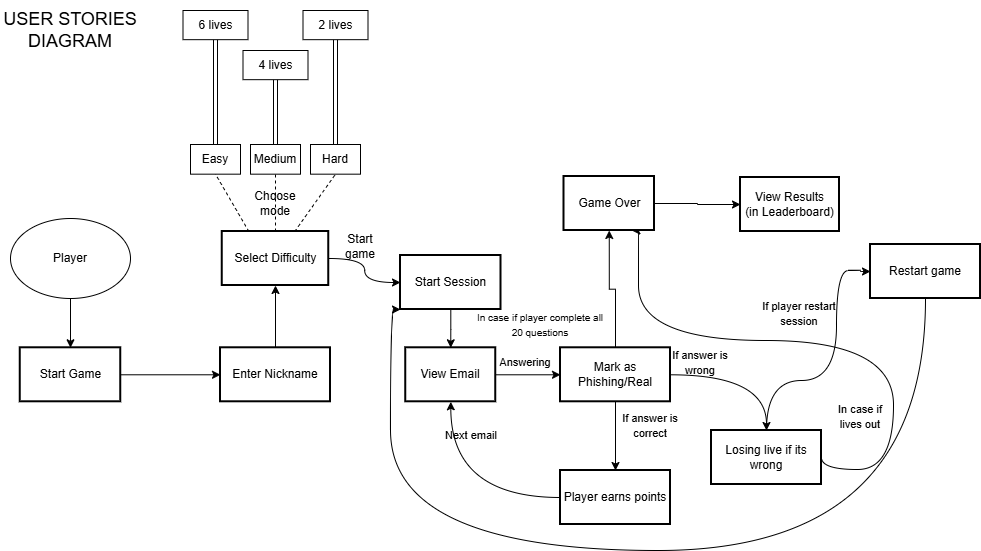

The diagram above was exported from draw.io. Its source (the exported page's mxGraphModel, read from the mxfile embedded in the PNG):
<mxGraphModel dx="1367" dy="556" grid="1" gridSize="10" guides="1" tooltips="1" connect="1" arrows="1" fold="1" page="1" pageScale="1" pageWidth="827" pageHeight="1169" math="0" shadow="0">
  <root>
    <mxCell id="0" />
    <mxCell id="1" parent="0" />
    <mxCell id="J4lf_i9QzY0JKORThtMe-1" parent="1" style="ellipse;whiteSpace=wrap;html=1;" value="Player" vertex="1">
      <mxGeometry height="80" width="120" x="350" y="438" as="geometry" />
    </mxCell>
    <mxCell id="J4lf_i9QzY0JKORThtMe-2" edge="1" parent="1" source="J4lf_i9QzY0JKORThtMe-1" style="endArrow=classic;html=1;rounded=0;exitX=0.5;exitY=1;exitDx=0;exitDy=0;entryX=0.5;entryY=0;entryDx=0;entryDy=0;" target="J4lf_i9QzY0JKORThtMe-3" value="">
      <mxGeometry height="50" relative="1" width="50" as="geometry">
        <mxPoint x="360" y="770" as="sourcePoint" />
        <mxPoint x="370" y="510" as="targetPoint" />
      </mxGeometry>
    </mxCell>
    <mxCell id="J4lf_i9QzY0JKORThtMe-3" parent="1" style="whiteSpace=wrap;strokeWidth=2;" value="Start Game" vertex="1">
      <mxGeometry height="54" width="100.5" x="359.75" y="567.29" as="geometry" />
    </mxCell>
    <mxCell id="J4lf_i9QzY0JKORThtMe-4" parent="1" style="whiteSpace=wrap;strokeWidth=2;" value="Enter Nickname" vertex="1">
      <mxGeometry height="54" width="110" x="560" y="567.29" as="geometry" />
    </mxCell>
    <mxCell id="J4lf_i9QzY0JKORThtMe-5" edge="1" parent="1" source="J4lf_i9QzY0JKORThtMe-3" style="endArrow=classic;html=1;rounded=0;exitX=1;exitY=0.5;exitDx=0;exitDy=0;entryX=0;entryY=0.5;entryDx=0;entryDy=0;" target="J4lf_i9QzY0JKORThtMe-4" value="">
      <mxGeometry height="50" relative="1" width="50" as="geometry">
        <mxPoint x="510" y="496" as="sourcePoint" />
        <mxPoint x="510" y="583" as="targetPoint" />
      </mxGeometry>
    </mxCell>
    <mxCell id="J4lf_i9QzY0JKORThtMe-6" parent="1" style="whiteSpace=wrap;strokeWidth=2;" value="Select Difficulty" vertex="1">
      <mxGeometry height="54" width="106.5" x="561.75" y="451" as="geometry" />
    </mxCell>
    <mxCell id="J4lf_i9QzY0JKORThtMe-7" edge="1" parent="1" source="J4lf_i9QzY0JKORThtMe-4" style="endArrow=classic;html=1;rounded=0;exitX=0.5;exitY=0;exitDx=0;exitDy=0;entryX=0.5;entryY=1;entryDx=0;entryDy=0;" target="J4lf_i9QzY0JKORThtMe-6" value="">
      <mxGeometry height="50" relative="1" width="50" as="geometry">
        <mxPoint x="540" y="530" as="sourcePoint" />
        <mxPoint x="640" y="540" as="targetPoint" />
      </mxGeometry>
    </mxCell>
    <mxCell id="J4lf_i9QzY0JKORThtMe-8" edge="1" parent="1" source="J4lf_i9QzY0JKORThtMe-9" style="edgeStyle=orthogonalEdgeStyle;rounded=0;orthogonalLoop=1;jettySize=auto;html=1;entryX=0.5;entryY=0;entryDx=0;entryDy=0;" target="J4lf_i9QzY0JKORThtMe-12">
      <mxGeometry relative="1" as="geometry" />
    </mxCell>
    <mxCell id="J4lf_i9QzY0JKORThtMe-9" parent="1" style="whiteSpace=wrap;strokeWidth=2;" value="Start Session" vertex="1">
      <mxGeometry height="54" width="100.5" x="740" y="475" as="geometry" />
    </mxCell>
    <mxCell id="J4lf_i9QzY0JKORThtMe-10" edge="1" parent="1" source="J4lf_i9QzY0JKORThtMe-6" style="endArrow=classic;html=1;rounded=0;exitX=1;exitY=0.5;exitDx=0;exitDy=0;entryX=0;entryY=0.5;entryDx=0;entryDy=0;edgeStyle=orthogonalEdgeStyle;curved=1;" target="J4lf_i9QzY0JKORThtMe-9" value="">
      <mxGeometry height="50" relative="1" width="50" as="geometry">
        <mxPoint x="700" y="471" as="sourcePoint" />
        <mxPoint x="700" y="409" as="targetPoint" />
      </mxGeometry>
    </mxCell>
    <mxCell id="J4lf_i9QzY0JKORThtMe-11" edge="1" parent="1" source="J4lf_i9QzY0JKORThtMe-12" style="edgeStyle=orthogonalEdgeStyle;rounded=0;orthogonalLoop=1;jettySize=auto;html=1;exitX=1;exitY=0.5;exitDx=0;exitDy=0;entryX=0;entryY=0.5;entryDx=0;entryDy=0;" target="J4lf_i9QzY0JKORThtMe-16">
      <mxGeometry relative="1" as="geometry" />
    </mxCell>
    <mxCell id="J4lf_i9QzY0JKORThtMe-12" parent="1" style="whiteSpace=wrap;strokeWidth=2;" value="View Email" vertex="1">
      <mxGeometry height="54" width="90" x="745.25" y="567.29" as="geometry" />
    </mxCell>
    <mxCell id="J4lf_i9QzY0JKORThtMe-13" edge="1" parent="1" source="J4lf_i9QzY0JKORThtMe-16" style="edgeStyle=orthogonalEdgeStyle;rounded=0;orthogonalLoop=1;jettySize=auto;html=1;entryX=0.5;entryY=0;entryDx=0;entryDy=0;curved=1;" target="J4lf_i9QzY0JKORThtMe-19">
      <mxGeometry relative="1" as="geometry" />
    </mxCell>
    <mxCell id="J4lf_i9QzY0JKORThtMe-14" edge="1" parent="1" source="J4lf_i9QzY0JKORThtMe-16" style="edgeStyle=orthogonalEdgeStyle;rounded=0;orthogonalLoop=1;jettySize=auto;html=1;entryX=0.5;entryY=1;entryDx=0;entryDy=0;" target="J4lf_i9QzY0JKORThtMe-33">
      <mxGeometry relative="1" as="geometry" />
    </mxCell>
    <mxCell id="J4lf_i9QzY0JKORThtMe-15" edge="1" parent="1" source="J4lf_i9QzY0JKORThtMe-16" style="edgeStyle=orthogonalEdgeStyle;rounded=0;orthogonalLoop=1;jettySize=auto;html=1;entryX=0.5;entryY=0;entryDx=0;entryDy=0;" target="J4lf_i9QzY0JKORThtMe-38">
      <mxGeometry relative="1" as="geometry" />
    </mxCell>
    <mxCell id="J4lf_i9QzY0JKORThtMe-16" parent="1" style="whiteSpace=wrap;strokeWidth=2;" value="Mark as Phishing/Real" vertex="1">
      <mxGeometry height="54" width="110" x="900" y="567.29" as="geometry" />
    </mxCell>
    <mxCell id="J4lf_i9QzY0JKORThtMe-17" edge="1" parent="1" source="J4lf_i9QzY0JKORThtMe-46" style="edgeStyle=orthogonalEdgeStyle;rounded=0;orthogonalLoop=1;jettySize=auto;html=1;entryX=0;entryY=1;entryDx=0;entryDy=0;curved=1;exitX=0.5;exitY=1;exitDx=0;exitDy=0;" target="J4lf_i9QzY0JKORThtMe-9">
      <mxGeometry relative="1" as="geometry">
        <Array as="points">
          <mxPoint x="1265" y="770" />
          <mxPoint x="730" y="770" />
          <mxPoint x="730" y="529" />
        </Array>
      </mxGeometry>
    </mxCell>
    <mxCell id="J4lf_i9QzY0JKORThtMe-18" edge="1" parent="1" source="J4lf_i9QzY0JKORThtMe-19" style="edgeStyle=orthogonalEdgeStyle;rounded=0;orthogonalLoop=1;jettySize=auto;html=1;entryX=0.75;entryY=1;entryDx=0;entryDy=0;curved=1;exitX=1;exitY=0.5;exitDx=0;exitDy=0;" target="J4lf_i9QzY0JKORThtMe-33">
      <mxGeometry relative="1" as="geometry">
        <Array as="points">
          <mxPoint x="1161" y="689" />
          <mxPoint x="1233" y="689" />
          <mxPoint x="1233" y="560" />
          <mxPoint x="978" y="560" />
        </Array>
        <mxPoint x="1234.38" y="688.9999999999999" as="sourcePoint" />
        <mxPoint x="1161.005" y="541" as="targetPoint" />
      </mxGeometry>
    </mxCell>
    <mxCell id="J4lf_i9QzY0JKORThtMe-19" parent="1" style="whiteSpace=wrap;strokeWidth=2;" value="Losing live if its wrong" vertex="1">
      <mxGeometry height="54" width="110" x="1051" y="650" as="geometry" />
    </mxCell>
    <mxCell id="J4lf_i9QzY0JKORThtMe-20" edge="1" parent="1" source="J4lf_i9QzY0JKORThtMe-6" style="endArrow=none;dashed=1;html=1;rounded=0;entryX=0.5;entryY=1;entryDx=0;entryDy=0;" target="J4lf_i9QzY0JKORThtMe-26" value="">
      <mxGeometry height="50" relative="1" width="50" as="geometry">
        <mxPoint x="610" y="410" as="sourcePoint" />
        <mxPoint x="668.25" y="400" as="targetPoint" />
      </mxGeometry>
    </mxCell>
    <mxCell id="J4lf_i9QzY0JKORThtMe-21" edge="1" parent="1" source="J4lf_i9QzY0JKORThtMe-6" style="endArrow=none;dashed=1;html=1;rounded=0;exitX=0.5;exitY=0;exitDx=0;exitDy=0;entryX=0.5;entryY=1;entryDx=0;entryDy=0;" target="J4lf_i9QzY0JKORThtMe-24" value="">
      <mxGeometry height="50" relative="1" width="50" as="geometry">
        <mxPoint x="570" y="431" as="sourcePoint" />
        <mxPoint x="615" y="400" as="targetPoint" />
      </mxGeometry>
    </mxCell>
    <mxCell id="J4lf_i9QzY0JKORThtMe-22" edge="1" parent="1" source="J4lf_i9QzY0JKORThtMe-6" style="endArrow=none;dashed=1;html=1;rounded=0;exitX=0.25;exitY=0;exitDx=0;exitDy=0;entryX=0.5;entryY=1;entryDx=0;entryDy=0;" target="J4lf_i9QzY0JKORThtMe-28" value="">
      <mxGeometry height="50" relative="1" width="50" as="geometry">
        <mxPoint x="579" y="441" as="sourcePoint" />
        <mxPoint x="560" y="400" as="targetPoint" />
      </mxGeometry>
    </mxCell>
    <mxCell id="J4lf_i9QzY0JKORThtMe-23" edge="1" parent="1" source="J4lf_i9QzY0JKORThtMe-24" style="edgeStyle=orthogonalEdgeStyle;rounded=0;orthogonalLoop=1;jettySize=auto;html=1;entryX=0.5;entryY=1;entryDx=0;entryDy=0;shape=link;" target="J4lf_i9QzY0JKORThtMe-30">
      <mxGeometry relative="1" as="geometry" />
    </mxCell>
    <mxCell id="J4lf_i9QzY0JKORThtMe-24" parent="1" style="rounded=0;whiteSpace=wrap;html=1;" value="Medium" vertex="1">
      <mxGeometry height="29.67" width="50" x="590" y="364" as="geometry" />
    </mxCell>
    <mxCell id="J4lf_i9QzY0JKORThtMe-25" edge="1" parent="1" source="J4lf_i9QzY0JKORThtMe-26" style="edgeStyle=orthogonalEdgeStyle;rounded=0;orthogonalLoop=1;jettySize=auto;html=1;shape=link;" target="J4lf_i9QzY0JKORThtMe-29" value="">
      <mxGeometry relative="1" as="geometry" />
    </mxCell>
    <mxCell id="J4lf_i9QzY0JKORThtMe-26" parent="1" style="rounded=0;whiteSpace=wrap;html=1;" value="Hard" vertex="1">
      <mxGeometry height="29.67" width="50" x="650" y="364" as="geometry" />
    </mxCell>
    <mxCell id="J4lf_i9QzY0JKORThtMe-27" edge="1" parent="1" source="J4lf_i9QzY0JKORThtMe-28" style="edgeStyle=orthogonalEdgeStyle;rounded=0;orthogonalLoop=1;jettySize=auto;html=1;entryX=0.5;entryY=1;entryDx=0;entryDy=0;shape=link;" target="J4lf_i9QzY0JKORThtMe-31">
      <mxGeometry relative="1" as="geometry">
        <mxPoint x="555" y="300" as="targetPoint" />
      </mxGeometry>
    </mxCell>
    <mxCell id="J4lf_i9QzY0JKORThtMe-28" parent="1" style="rounded=0;whiteSpace=wrap;html=1;" value="Easy" vertex="1">
      <mxGeometry height="29.67" width="50" x="530" y="364" as="geometry" />
    </mxCell>
    <mxCell id="J4lf_i9QzY0JKORThtMe-29" parent="1" style="whiteSpace=wrap;html=1;rounded=0;" value="2 lives" vertex="1">
      <mxGeometry height="29.17" width="65" x="642.5" y="230" as="geometry" />
    </mxCell>
    <mxCell id="J4lf_i9QzY0JKORThtMe-30" parent="1" style="whiteSpace=wrap;html=1;rounded=0;" value="4 lives" vertex="1">
      <mxGeometry height="29.17" width="65" x="582.5" y="270" as="geometry" />
    </mxCell>
    <mxCell id="J4lf_i9QzY0JKORThtMe-31" parent="1" style="whiteSpace=wrap;html=1;rounded=0;" value="6 lives" vertex="1">
      <mxGeometry height="29.17" width="65" x="522.5" y="230" as="geometry" />
    </mxCell>
    <mxCell id="J4lf_i9QzY0JKORThtMe-32" edge="1" parent="1" source="J4lf_i9QzY0JKORThtMe-33" style="edgeStyle=orthogonalEdgeStyle;rounded=0;orthogonalLoop=1;jettySize=auto;html=1;entryX=0;entryY=0.5;entryDx=0;entryDy=0;" target="J4lf_i9QzY0JKORThtMe-34">
      <mxGeometry relative="1" as="geometry" />
    </mxCell>
    <mxCell id="J4lf_i9QzY0JKORThtMe-33" parent="1" style="whiteSpace=wrap;strokeWidth=2;" value="Game Over" vertex="1">
      <mxGeometry height="54" width="90.5" x="903.5" y="396" as="geometry" />
    </mxCell>
    <mxCell id="J4lf_i9QzY0JKORThtMe-34" parent="1" style="whiteSpace=wrap;strokeWidth=2;" value="View Results&#10;(in Leaderboard)" vertex="1">
      <mxGeometry height="54" width="99" x="1080" y="397" as="geometry" />
    </mxCell>
    <mxCell id="J4lf_i9QzY0JKORThtMe-35" parent="1" style="text;html=1;whiteSpace=wrap;strokeColor=none;fillColor=none;align=center;verticalAlign=middle;rounded=0;" value="&lt;font style=&quot;font-size: 11px;&quot;&gt;Answering&lt;/font&gt;" vertex="1">
      <mxGeometry height="30" width="60" x="835.25" y="567.29" as="geometry" />
    </mxCell>
    <mxCell id="J4lf_i9QzY0JKORThtMe-36" parent="1" style="text;html=1;whiteSpace=wrap;strokeColor=none;fillColor=none;align=center;verticalAlign=middle;rounded=0;" value="&lt;font style=&quot;font-size: 11px;&quot;&gt;In case if lives out&lt;/font&gt;" vertex="1">
      <mxGeometry height="30" width="60" x="1169.5" y="621.2899999999998" as="geometry" />
    </mxCell>
    <mxCell id="J4lf_i9QzY0JKORThtMe-37" edge="1" parent="1" source="J4lf_i9QzY0JKORThtMe-38" style="edgeStyle=orthogonalEdgeStyle;rounded=0;orthogonalLoop=1;jettySize=auto;html=1;exitX=0;exitY=0.5;exitDx=0;exitDy=0;curved=1;" target="J4lf_i9QzY0JKORThtMe-12">
      <mxGeometry relative="1" as="geometry" />
    </mxCell>
    <mxCell id="J4lf_i9QzY0JKORThtMe-38" parent="1" style="whiteSpace=wrap;strokeWidth=2;" value="Player earns points" vertex="1">
      <mxGeometry height="54" width="110" x="900" y="690" as="geometry" />
    </mxCell>
    <mxCell id="J4lf_i9QzY0JKORThtMe-39" parent="1" style="text;html=1;whiteSpace=wrap;strokeColor=none;fillColor=none;align=center;verticalAlign=middle;rounded=0;" value="&lt;font style=&quot;font-size: 11px;&quot;&gt;If answer is correct&lt;/font&gt;" vertex="1">
      <mxGeometry height="30" width="60" x="960" y="629.57" as="geometry" />
    </mxCell>
    <mxCell id="J4lf_i9QzY0JKORThtMe-40" parent="1" style="text;html=1;whiteSpace=wrap;strokeColor=none;fillColor=none;align=center;verticalAlign=middle;rounded=0;" value="&lt;font style=&quot;font-size: 11px;&quot;&gt;Next email&lt;/font&gt;" vertex="1">
      <mxGeometry height="30" width="60" x="780.5" y="640" as="geometry" />
    </mxCell>
    <mxCell id="J4lf_i9QzY0JKORThtMe-41" parent="1" style="text;html=1;whiteSpace=wrap;strokeColor=none;fillColor=none;align=center;verticalAlign=middle;rounded=0;" value="&lt;font style=&quot;font-size: 11px;&quot;&gt;If answer is wrong&lt;/font&gt;" vertex="1">
      <mxGeometry height="30" width="60" x="1010" y="567.29" as="geometry" />
    </mxCell>
    <mxCell id="J4lf_i9QzY0JKORThtMe-42" parent="1" style="text;html=1;whiteSpace=wrap;strokeColor=none;fillColor=none;align=center;verticalAlign=middle;rounded=0;" value="Choose mode" vertex="1">
      <mxGeometry height="30" width="60" x="585" y="408" as="geometry" />
    </mxCell>
    <mxCell id="J4lf_i9QzY0JKORThtMe-43" parent="1" style="text;html=1;whiteSpace=wrap;strokeColor=none;fillColor=none;align=center;verticalAlign=middle;rounded=0;" value="Start game" vertex="1">
      <mxGeometry height="30" width="60" x="670" y="451" as="geometry" />
    </mxCell>
    <mxCell id="J4lf_i9QzY0JKORThtMe-44" parent="1" style="text;html=1;whiteSpace=wrap;strokeColor=none;fillColor=none;align=center;verticalAlign=middle;rounded=0;" value="&lt;font style=&quot;font-size: 10px;&quot;&gt;In case if player complete all 20 questions&lt;/font&gt;" vertex="1">
      <mxGeometry height="30" width="140" x="810" y="529" as="geometry" />
    </mxCell>
    <mxCell id="J4lf_i9QzY0JKORThtMe-45" edge="1" parent="1" source="J4lf_i9QzY0JKORThtMe-19" style="edgeStyle=orthogonalEdgeStyle;rounded=0;orthogonalLoop=1;jettySize=auto;html=1;curved=1;" target="J4lf_i9QzY0JKORThtMe-46" value="">
      <mxGeometry relative="1" as="geometry">
        <Array as="points">
          <mxPoint x="1106" y="600" />
          <mxPoint x="1176" y="600" />
          <mxPoint x="1176" y="490" />
          <mxPoint x="1200" y="490" />
          <mxPoint x="1200" y="491" />
        </Array>
        <mxPoint x="1106" y="650" as="sourcePoint" />
        <mxPoint x="1156" y="502" as="targetPoint" />
      </mxGeometry>
    </mxCell>
    <mxCell id="J4lf_i9QzY0JKORThtMe-46" parent="1" style="whiteSpace=wrap;strokeWidth=2;" value="Restart game" vertex="1">
      <mxGeometry height="54" width="110" x="1210" y="464" as="geometry" />
    </mxCell>
    <mxCell id="J4lf_i9QzY0JKORThtMe-47" parent="1" style="text;html=1;whiteSpace=wrap;strokeColor=none;fillColor=none;align=center;verticalAlign=middle;rounded=0;" value="&lt;span style=&quot;font-size: 11px;&quot;&gt;If player restart session&lt;/span&gt;" vertex="1">
      <mxGeometry height="30" width="80" x="1099" y="518" as="geometry" />
    </mxCell>
    <mxCell id="J4lf_i9QzY0JKORThtMe-48" parent="1" style="text;html=1;whiteSpace=wrap;strokeColor=none;fillColor=none;align=center;verticalAlign=middle;rounded=0;" value="&lt;font style=&quot;font-size: 18px;&quot;&gt;USER STORIES DIAGRAM&lt;/font&gt;" vertex="1">
      <mxGeometry height="60" width="140" x="340" y="220" as="geometry" />
    </mxCell>
  </root>
</mxGraphModel>